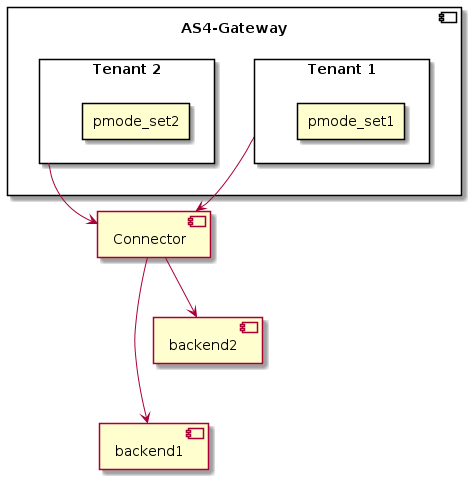

The diagram above was rendered by PlantUML. Its source (embedded in the PNG):
@startuml

component AS4_Gateway as "AS4-Gateway" {
  rectangle AS4_Gateway_Tenant1 as "Tenant 1" {
    rectangle pmode_set1
  }
  rectangle AS4_Gateway_Tenant2 as "Tenant 2" {
    rectangle pmode_set2
  }
}

component connector as "Connector"

component backend1

component backend2

AS4_Gateway_Tenant1 -down-> connector
AS4_Gateway_Tenant2 -down-> connector

connector -down-> backend1

connector -down-> backend2

backend2 -[hidden]- backend1


@enduml